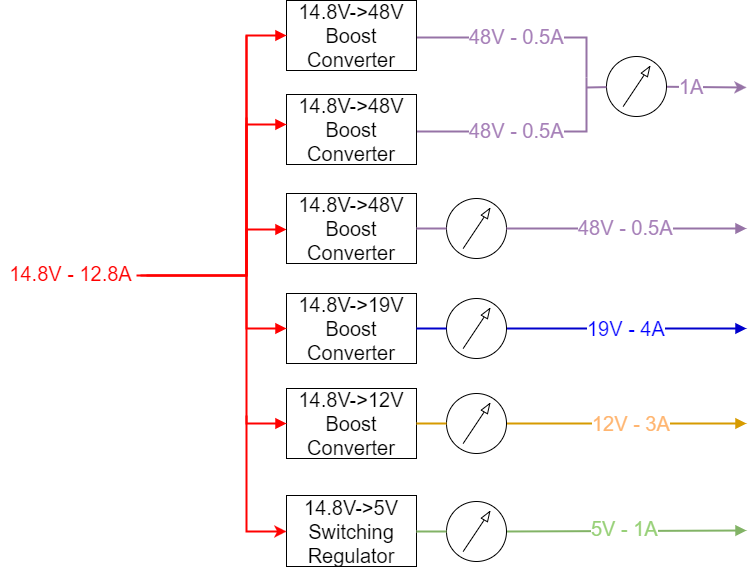

The diagram above was exported from draw.io. Its source (the exported page's mxGraphModel, read from the mxfile embedded in the PNG):
<mxGraphModel dx="1042" dy="530" grid="1" gridSize="10" guides="1" tooltips="1" connect="1" arrows="1" fold="1" page="1" pageScale="1" pageWidth="850" pageHeight="1100" math="0" shadow="0">
  <root>
    <mxCell id="0" />
    <mxCell id="1" parent="0" />
    <mxCell id="2" value="" style="endArrow=none;html=1;strokeColor=#9673a6;fontSize=20;fillColor=#e1d5e7;strokeWidth=2;startArrow=none;startFill=0;endFill=0;exitX=1;exitY=0.5;exitPerimeter=0;edgeStyle=orthogonalEdgeStyle;rounded=0;" edge="1" parent="1">
      <mxGeometry x="480.3103448275863" y="160.68965517241395" width="50" height="50" as="geometry">
        <mxPoint x="480" y="162" as="sourcePoint" />
        <mxPoint x="650" y="202" as="targetPoint" />
      </mxGeometry>
    </mxCell>
    <mxCell id="3" value="&lt;font style=&quot;font-size: 20px&quot; color=&quot;#a680b8&quot;&gt;48V - 0.5A&lt;/font&gt;" style="text;html=1;resizable=0;points=[];align=center;verticalAlign=middle;labelBackgroundColor=#ffffff;fontSize=20;fontColor=#FF0000;" vertex="1" connectable="0" parent="2">
      <mxGeometry x="0.181" relative="1" as="geometry">
        <mxPoint x="-25" y="-2" as="offset" />
      </mxGeometry>
    </mxCell>
    <mxCell id="4" value="&lt;font style=&quot;font-size: 20px&quot; color=&quot;#a680b8&quot;&gt;48V - 0.5A&lt;/font&gt;" style="text;html=1;resizable=0;points=[];align=center;verticalAlign=middle;labelBackgroundColor=#ffffff;fontSize=20;fontColor=#FF0000;" vertex="1" connectable="0" parent="1">
      <mxGeometry x="579" y="160" as="geometry">
        <mxPoint x="-25" y="-2" as="offset" />
      </mxGeometry>
    </mxCell>
    <mxCell id="5" value="" style="endArrow=block;html=1;strokeColor=#d79b00;fontSize=20;fillColor=#ffe6cc;strokeWidth=2;startArrow=none;startFill=0;endFill=1;exitX=1;exitY=0.5;exitPerimeter=0;" edge="1" source="21" parent="1">
      <mxGeometry x="570" y="548" width="50" height="50" as="geometry">
        <mxPoint x="580" y="548" as="sourcePoint" />
        <mxPoint x="810" y="548" as="targetPoint" />
      </mxGeometry>
    </mxCell>
    <mxCell id="6" value="&lt;font style=&quot;font-size: 20px&quot; color=&quot;#ffb570&quot;&gt;12V - 3A&lt;/font&gt;" style="text;html=1;resizable=0;points=[];align=center;verticalAlign=middle;labelBackgroundColor=#ffffff;fontSize=20;fontColor=#FF0000;" vertex="1" connectable="0" parent="5">
      <mxGeometry x="0.3238" y="1" relative="1" as="geometry">
        <mxPoint x="-35" as="offset" />
      </mxGeometry>
    </mxCell>
    <mxCell id="7" value="&lt;font style=&quot;font-size: 20px&quot; color=&quot;#ffb570&quot;&gt;12V - 3A&lt;/font&gt;" style="text;html=1;resizable=0;points=[];align=center;verticalAlign=middle;labelBackgroundColor=#ffffff;fontSize=20;fontColor=#FF0000;" vertex="1" connectable="0" parent="1">
      <mxGeometry x="694" y="547" as="geometry">
        <mxPoint x="-35" as="offset" />
      </mxGeometry>
    </mxCell>
    <mxCell id="8" value="" style="endArrow=block;html=1;strokeColor=#82b366;fontSize=20;fillColor=#d5e8d4;strokeWidth=2;startArrow=none;startFill=0;endFill=1;exitX=1;exitY=0.5;exitPerimeter=0;" edge="1" source="19" parent="1">
      <mxGeometry x="570" y="655" width="50" height="50" as="geometry">
        <mxPoint x="580" y="655" as="sourcePoint" />
        <mxPoint x="810" y="655" as="targetPoint" />
      </mxGeometry>
    </mxCell>
    <mxCell id="9" value="&lt;font style=&quot;font-size: 20px&quot; color=&quot;#97d077&quot;&gt;5V - 1&lt;/font&gt;&lt;span style=&quot;color: rgb(151 , 208 , 119)&quot;&gt;A&lt;/span&gt;" style="text;html=1;resizable=0;points=[];align=center;verticalAlign=middle;labelBackgroundColor=#ffffff;fontSize=20;fontColor=#FF0000;" vertex="1" connectable="0" parent="8">
      <mxGeometry x="0.019" y="-4" relative="1" as="geometry">
        <mxPoint x="-5" y="-7" as="offset" />
      </mxGeometry>
    </mxCell>
    <mxCell id="10" value="&lt;font style=&quot;font-size: 20px&quot; color=&quot;#97d077&quot;&gt;5V - 1&lt;/font&gt;&lt;span style=&quot;color: rgb(151 , 208 , 119)&quot;&gt;A&lt;/span&gt;" style="text;html=1;resizable=0;points=[];align=center;verticalAlign=middle;labelBackgroundColor=#ffffff;fontSize=20;fontColor=#FF0000;" vertex="1" connectable="0" parent="1">
      <mxGeometry x="687.015607508004" y="652.4916363574548" as="geometry">
        <mxPoint x="-5" y="-7" as="offset" />
      </mxGeometry>
    </mxCell>
    <mxCell id="11" value="&lt;font color=&quot;#000000&quot; style=&quot;font-size: 20px&quot;&gt;14.8V-&amp;gt;5V&lt;/font&gt;&lt;div&gt;&lt;font color=&quot;#000000&quot; style=&quot;font-size: 20px&quot;&gt;Switching Regulator&lt;/font&gt;&lt;/div&gt;" style="whiteSpace=wrap;html=1;shadow=0;strokeColor=#000000;fillColor=none;fontSize=20;fontColor=#FF0000;align=center;" vertex="1" parent="1">
      <mxGeometry x="350" y="620" width="130" height="71" as="geometry" />
    </mxCell>
    <mxCell id="12" value="&lt;font color=&quot;#000000&quot; style=&quot;font-size: 20px;&quot;&gt;14.8V-&amp;gt;48V&lt;/font&gt;&lt;div&gt;&lt;font color=&quot;#000000&quot; style=&quot;font-size: 20px;&quot;&gt;Boost Converter&lt;/font&gt;&lt;/div&gt;" style="whiteSpace=wrap;html=1;shadow=0;strokeColor=#000000;fillColor=none;fontSize=20;fontColor=#FF0000;align=center;" vertex="1" parent="1">
      <mxGeometry x="350" y="125" width="130" height="70" as="geometry" />
    </mxCell>
    <mxCell id="13" value="&lt;font color=&quot;#000000&quot; style=&quot;font-size: 20px&quot;&gt;14.8V-&amp;gt;12V&lt;/font&gt;&lt;div&gt;&lt;font color=&quot;#000000&quot; style=&quot;font-size: 20px&quot;&gt;Boost Converter&lt;/font&gt;&lt;/div&gt;" style="whiteSpace=wrap;html=1;shadow=0;strokeColor=#000000;fillColor=none;fontSize=20;fontColor=#FF0000;align=center;" vertex="1" parent="1">
      <mxGeometry x="350" y="513" width="130" height="70" as="geometry" />
    </mxCell>
    <mxCell id="14" value="&lt;font color=&quot;#000000&quot; style=&quot;font-size: 20px&quot;&gt;14.8V-&amp;gt;19V&lt;/font&gt;&lt;div&gt;&lt;font color=&quot;#000000&quot; style=&quot;font-size: 20px&quot;&gt;Boost Converter&lt;/font&gt;&lt;/div&gt;" style="whiteSpace=wrap;html=1;shadow=0;strokeColor=#000000;fillColor=none;fontSize=20;fontColor=#FF0000;align=center;" vertex="1" parent="1">
      <mxGeometry x="350" y="418" width="130" height="70" as="geometry" />
    </mxCell>
    <mxCell id="15" value="19V - 4A" style="edgeStyle=none;rounded=0;html=1;labelBackgroundColor=#ffffff;startArrow=none;startFill=0;endArrow=block;endFill=1;jettySize=auto;orthogonalLoop=1;strokeColor=#0000CC;strokeWidth=2;fontSize=20;fontColor=#0000FF;align=center;exitX=1;exitY=0.5;exitPerimeter=0;" edge="1" source="20" parent="1">
      <mxGeometry x="560" y="453" as="geometry">
        <mxPoint x="810" y="453" as="targetPoint" />
        <mxPoint x="580" y="453" as="sourcePoint" />
      </mxGeometry>
    </mxCell>
    <mxCell id="16" value="" style="endArrow=block;html=1;labelBackgroundColor=#ffffff;strokeColor=#FF0000;strokeWidth=2;fontSize=20;fontColor=#000000;align=center;entryX=0;entryY=0.5;edgeStyle=orthogonalEdgeStyle;rounded=0;endFill=1;" edge="1" parent="1">
      <mxGeometry x="270" y="148" width="50" height="50" as="geometry">
        <mxPoint x="200" y="400" as="sourcePoint" />
        <mxPoint x="350" y="354" as="targetPoint" />
        <Array as="points">
          <mxPoint x="310" y="400" />
          <mxPoint x="310" y="354" />
        </Array>
      </mxGeometry>
    </mxCell>
    <mxCell id="17" value="" style="endArrow=block;html=1;labelBackgroundColor=#ffffff;strokeColor=#FF0000;strokeWidth=2;fontSize=20;fontColor=#000000;align=center;entryX=0;entryY=0.5;edgeStyle=orthogonalEdgeStyle;rounded=0;endFill=1;" edge="1" target="14" parent="1">
      <mxGeometry x="310" y="147" width="50" height="50" as="geometry">
        <mxPoint x="310" y="160" as="sourcePoint" />
        <mxPoint x="-430" y="37" as="targetPoint" />
        <Array as="points">
          <mxPoint x="310" y="453" />
        </Array>
      </mxGeometry>
    </mxCell>
    <mxCell id="18" value="" style="endArrow=block;html=1;labelBackgroundColor=#ffffff;strokeColor=#FF0000;strokeWidth=2;fontSize=20;fontColor=#000000;align=center;entryX=0;entryY=0.5;edgeStyle=orthogonalEdgeStyle;rounded=0;endFill=1;" edge="1" target="13" parent="1">
      <mxGeometry x="310" y="242" width="50" height="50" as="geometry">
        <mxPoint x="310" y="242" as="sourcePoint" />
        <mxPoint x="350" y="447" as="targetPoint" />
        <Array as="points">
          <mxPoint x="310" y="548" />
        </Array>
      </mxGeometry>
    </mxCell>
    <mxCell id="19" value="" style="perimeter=ellipsePerimeter;verticalLabelPosition=bottom;shadow=0;dashed=0;align=center;fillColor=#ffffff;html=1;verticalAlign=top;strokeWidth=1;shape=mxgraph.electrical.instruments.ampermeter;" vertex="1" parent="1">
      <mxGeometry x="500" y="626" width="80" height="60" as="geometry" />
    </mxCell>
    <mxCell id="20" value="" style="perimeter=ellipsePerimeter;verticalLabelPosition=bottom;shadow=0;dashed=0;align=center;fillColor=#ffffff;html=1;verticalAlign=top;strokeWidth=1;shape=mxgraph.electrical.instruments.ampermeter;" vertex="1" parent="1">
      <mxGeometry x="500" y="423" width="80" height="60" as="geometry" />
    </mxCell>
    <mxCell id="21" value="" style="perimeter=ellipsePerimeter;verticalLabelPosition=bottom;shadow=0;dashed=0;align=center;fillColor=#ffffff;html=1;verticalAlign=top;strokeWidth=1;shape=mxgraph.electrical.instruments.ampermeter;" vertex="1" parent="1">
      <mxGeometry x="500" y="518" width="80" height="60" as="geometry" />
    </mxCell>
    <mxCell id="22" value="" style="endArrow=block;html=1;labelBackgroundColor=#ffffff;strokeColor=#FF0000;strokeWidth=2;fontSize=20;fontColor=#000000;align=center;entryX=0;entryY=0.5;edgeStyle=orthogonalEdgeStyle;rounded=0;endFill=1;" edge="1" target="12" parent="1">
      <mxGeometry x="280" y="152" width="50" height="50" as="geometry">
        <mxPoint x="210" y="400" as="sourcePoint" />
        <mxPoint x="350" y="148" as="targetPoint" />
        <Array as="points">
          <mxPoint x="230" y="400" />
          <mxPoint x="310" y="400" />
          <mxPoint x="310" y="160" />
        </Array>
      </mxGeometry>
    </mxCell>
    <mxCell id="23" value="" style="edgeStyle=none;rounded=0;html=1;labelBackgroundColor=#ffffff;startArrow=none;startFill=0;endArrow=none;endFill=0;jettySize=auto;orthogonalLoop=1;strokeColor=#0000CC;strokeWidth=2;fontSize=20;fontColor=#0000FF;align=center;exitX=1;exitY=0.5;entryX=0;entryY=0.5;entryPerimeter=0;" edge="1" source="14" target="20" parent="1">
      <mxGeometry x="610" y="488" as="geometry">
        <mxPoint x="820" y="488" as="targetPoint" />
        <mxPoint x="620" y="488" as="sourcePoint" />
      </mxGeometry>
    </mxCell>
    <mxCell id="24" value="" style="endArrow=none;html=1;strokeColor=#82b366;fontSize=20;fillColor=#d5e8d4;strokeWidth=2;startArrow=none;startFill=0;endFill=0;exitX=1;exitY=0.5;entryX=0;entryY=0.5;entryPerimeter=0;" edge="1" source="11" target="19" parent="1">
      <mxGeometry x="580" y="665" width="50" height="50" as="geometry">
        <mxPoint x="580" y="666" as="sourcePoint" />
        <mxPoint x="780" y="665" as="targetPoint" />
      </mxGeometry>
    </mxCell>
    <mxCell id="25" value="" style="endArrow=none;html=1;strokeColor=#d79b00;fontSize=20;fillColor=#ffe6cc;strokeWidth=2;startArrow=none;startFill=0;endFill=0;exitX=1;exitY=0.5;entryX=0;entryY=0.5;entryPerimeter=0;" edge="1" source="13" target="21" parent="1">
      <mxGeometry x="580" y="558" width="50" height="50" as="geometry">
        <mxPoint x="580" y="558" as="sourcePoint" />
        <mxPoint x="780" y="558" as="targetPoint" />
      </mxGeometry>
    </mxCell>
    <mxCell id="26" value="" style="endArrow=none;html=1;strokeColor=#9673a6;fontSize=20;fillColor=#e1d5e7;strokeWidth=2;startArrow=none;startFill=0;endFill=0;exitX=1;exitY=0.5;exitPerimeter=0;rounded=0;edgeStyle=orthogonalEdgeStyle;" edge="1" parent="1">
      <mxGeometry x="480.3103448275863" y="254.68965517241395" width="50" height="50" as="geometry">
        <mxPoint x="480" y="256" as="sourcePoint" />
        <mxPoint x="650" y="202" as="targetPoint" />
      </mxGeometry>
    </mxCell>
    <mxCell id="27" value="&lt;font style=&quot;font-size: 20px&quot; color=&quot;#a680b8&quot;&gt;48V - 0.5A&lt;/font&gt;" style="text;html=1;resizable=0;points=[];align=center;verticalAlign=middle;labelBackgroundColor=#ffffff;fontSize=20;fontColor=#FF0000;" vertex="1" connectable="0" parent="26">
      <mxGeometry x="0.181" relative="1" as="geometry">
        <mxPoint x="-33" y="-2" as="offset" />
      </mxGeometry>
    </mxCell>
    <mxCell id="28" value="&lt;font style=&quot;font-size: 20px&quot; color=&quot;#a680b8&quot;&gt;48V - 0.5A&lt;/font&gt;" style="text;html=1;resizable=0;points=[];align=center;verticalAlign=middle;labelBackgroundColor=#ffffff;fontSize=20;fontColor=#FF0000;" vertex="1" connectable="0" parent="1">
      <mxGeometry x="579" y="254" as="geometry">
        <mxPoint x="-33" y="-2" as="offset" />
      </mxGeometry>
    </mxCell>
    <mxCell id="29" value="&lt;font color=&quot;#000000&quot; style=&quot;font-size: 20px;&quot;&gt;14.8V-&amp;gt;48V&lt;/font&gt;&lt;div&gt;&lt;font color=&quot;#000000&quot; style=&quot;font-size: 20px;&quot;&gt;Boost Converter&lt;/font&gt;&lt;/div&gt;" style="whiteSpace=wrap;html=1;shadow=0;strokeColor=#000000;fillColor=none;fontSize=20;fontColor=#FF0000;align=center;" vertex="1" parent="1">
      <mxGeometry x="350" y="219" width="130" height="70" as="geometry" />
    </mxCell>
    <mxCell id="30" value="" style="endArrow=block;html=1;labelBackgroundColor=#ffffff;strokeColor=#FF0000;strokeWidth=2;fontSize=20;fontColor=#000000;align=center;edgeStyle=orthogonalEdgeStyle;rounded=0;endFill=1;" edge="1" source="31" target="29" parent="1">
      <mxGeometry x="280" y="199" width="50" height="50" as="geometry">
        <mxPoint x="130" y="400" as="sourcePoint" />
        <mxPoint x="350" y="207" as="targetPoint" />
        <Array as="points">
          <mxPoint x="130" y="400" />
          <mxPoint x="310" y="400" />
          <mxPoint x="310" y="249" />
        </Array>
      </mxGeometry>
    </mxCell>
    <mxCell id="31" value="14.8V - 12.8A" style="text;html=1;strokeColor=none;fillColor=none;align=center;verticalAlign=middle;whiteSpace=wrap;fontSize=20;fontColor=#FF0000;" vertex="1" parent="1">
      <mxGeometry x="64" y="388" width="140" height="20" as="geometry" />
    </mxCell>
    <mxCell id="32" value="" style="endArrow=classic;html=1;strokeColor=#9673A6;strokeWidth=2;fontSize=20;fontColor=#FF0000;" edge="1" source="41" parent="1">
      <mxGeometry x="729.9987604074163" y="211.27271600370375" width="50" height="50" as="geometry">
        <mxPoint x="650" y="212" as="sourcePoint" />
        <mxPoint x="810" y="212" as="targetPoint" />
      </mxGeometry>
    </mxCell>
    <mxCell id="33" value="" style="perimeter=ellipsePerimeter;verticalLabelPosition=bottom;shadow=0;dashed=0;align=center;fillColor=#ffffff;html=1;verticalAlign=top;strokeWidth=1;shape=mxgraph.electrical.instruments.ampermeter;" vertex="1" parent="1">
      <mxGeometry x="500" y="323" width="80" height="60" as="geometry" />
    </mxCell>
    <mxCell id="34" value="" style="endArrow=block;html=1;strokeColor=#9673a6;fontSize=20;fillColor=#e1d5e7;strokeWidth=2;startArrow=none;startFill=0;endFill=1;exitX=1;exitY=0.5;exitPerimeter=0;" edge="1" source="33" parent="1">
      <mxGeometry x="570.3103448275863" y="351.68965517241395" width="50" height="50" as="geometry">
        <mxPoint x="580" y="353" as="sourcePoint" />
        <mxPoint x="810" y="353" as="targetPoint" />
      </mxGeometry>
    </mxCell>
    <mxCell id="35" value="&lt;font style=&quot;font-size: 20px&quot; color=&quot;#a680b8&quot;&gt;48V - 0.5A&lt;/font&gt;" style="text;html=1;resizable=0;points=[];align=center;verticalAlign=middle;labelBackgroundColor=#ffffff;fontSize=20;fontColor=#FF0000;" vertex="1" connectable="0" parent="34">
      <mxGeometry x="0.181" relative="1" as="geometry">
        <mxPoint x="-24" y="-2" as="offset" />
      </mxGeometry>
    </mxCell>
    <mxCell id="36" value="&lt;font style=&quot;font-size: 20px&quot; color=&quot;#a680b8&quot;&gt;48V - 0.5A&lt;/font&gt;" style="text;html=1;resizable=0;points=[];align=center;verticalAlign=middle;labelBackgroundColor=#ffffff;fontSize=20;fontColor=#FF0000;" vertex="1" connectable="0" parent="1">
      <mxGeometry x="688" y="351" as="geometry">
        <mxPoint x="-24" y="-2" as="offset" />
      </mxGeometry>
    </mxCell>
    <mxCell id="37" value="&lt;font color=&quot;#000000&quot; style=&quot;font-size: 20px;&quot;&gt;14.8V-&amp;gt;48V&lt;/font&gt;&lt;div&gt;&lt;font color=&quot;#000000&quot; style=&quot;font-size: 20px;&quot;&gt;Boost Converter&lt;/font&gt;&lt;/div&gt;" style="whiteSpace=wrap;html=1;shadow=0;strokeColor=#000000;fillColor=none;fontSize=20;fontColor=#FF0000;align=center;" vertex="1" parent="1">
      <mxGeometry x="350" y="318" width="130" height="70" as="geometry" />
    </mxCell>
    <mxCell id="38" value="" style="endArrow=none;html=1;strokeColor=#9673a6;fontSize=20;fillColor=#e1d5e7;strokeWidth=2;startArrow=none;startFill=0;endFill=0;exitX=1;exitY=0.5;entryX=0;entryY=0.5;entryPerimeter=0;" edge="1" source="37" target="33" parent="1">
      <mxGeometry x="580.3103448275863" y="361.68965517241395" width="50" height="50" as="geometry">
        <mxPoint x="580" y="363" as="sourcePoint" />
        <mxPoint x="780" y="363" as="targetPoint" />
      </mxGeometry>
    </mxCell>
    <mxCell id="39" value="" style="endArrow=classic;html=1;strokeColor=#FF0000;strokeWidth=2;fontSize=20;fontColor=#FF0000;entryX=0;entryY=0.5;rounded=0;edgeStyle=orthogonalEdgeStyle;" edge="1" target="11" parent="1">
      <mxGeometry x="310" y="540" width="50" height="50" as="geometry">
        <mxPoint x="310" y="540" as="sourcePoint" />
        <mxPoint x="320" y="750" as="targetPoint" />
        <Array as="points">
          <mxPoint x="310" y="656" />
        </Array>
      </mxGeometry>
    </mxCell>
    <mxCell id="40" value="&lt;font style=&quot;font-size: 20px&quot; color=&quot;#a680b8&quot;&gt;1A&lt;/font&gt;" style="text;html=1;resizable=0;points=[];align=center;verticalAlign=middle;labelBackgroundColor=#ffffff;fontSize=20;fontColor=#FF0000;" vertex="1" connectable="0" parent="1">
      <mxGeometry x="780" y="212" as="geometry">
        <mxPoint x="-25" y="-2" as="offset" />
      </mxGeometry>
    </mxCell>
    <mxCell id="41" value="" style="perimeter=ellipsePerimeter;verticalLabelPosition=bottom;shadow=0;dashed=0;align=center;fillColor=#ffffff;html=1;verticalAlign=top;strokeWidth=1;shape=mxgraph.electrical.instruments.ampermeter;" vertex="1" parent="1">
      <mxGeometry x="660" y="181" width="80" height="60" as="geometry" />
    </mxCell>
    <mxCell id="42" value="" style="endArrow=none;html=1;strokeColor=#9673A6;strokeWidth=2;fontSize=20;fontColor=#FF0000;endFill=0;" edge="1" target="41" parent="1">
      <mxGeometry x="650" y="211.599880035988" width="50" height="50" as="geometry">
        <mxPoint x="650" y="212" as="sourcePoint" />
        <mxPoint x="810" y="212" as="targetPoint" />
      </mxGeometry>
    </mxCell>
  </root>
</mxGraphModel>